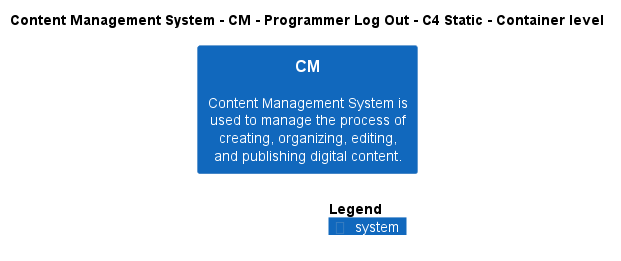

The diagram above was rendered by PlantUML. Its source (embedded in the PNG):
@startuml
!include ..\..\..\..\..\.c4s\C4_Container.puml

AddElementTag("c4interflow:lifecycle:new", $bgColor=green, $fontColor=#ffffff, $borderColor=green, $shadowing="False")
AddElementTag("c4interflow:lifecycle:changed", $bgColor=orange, $fontColor=#ffffff, $borderColor=orange, $shadowing="False")
AddElementTag("c4interflow:lifecycle:removed", $bgColor=red, $fontColor=#ffffff, $borderColor=red, $shadowing="False")

AddRelTag("c4interflow:lifecycle:new", $textColor=green, $lineColor=green)
AddRelTag("c4interflow:lifecycle:changed", $textColor=orange, $lineColor=orange)
AddRelTag("c4interflow:lifecycle:removed", $textColor=red, $lineColor=red)

SHOW_PERSON_PORTRAIT()
LAYOUT_TOP_DOWN()

skinparam linetype polyline

title Content Management System - CM - Programmer Log Out - C4 Static - Container level

System(ContentManagementSystem.SoftwareSystems.CM, "CM", "Content Management System is used to manage the process of creating, organizing, editing, and publishing digital content.")



SHOW_LEGEND()
@enduml